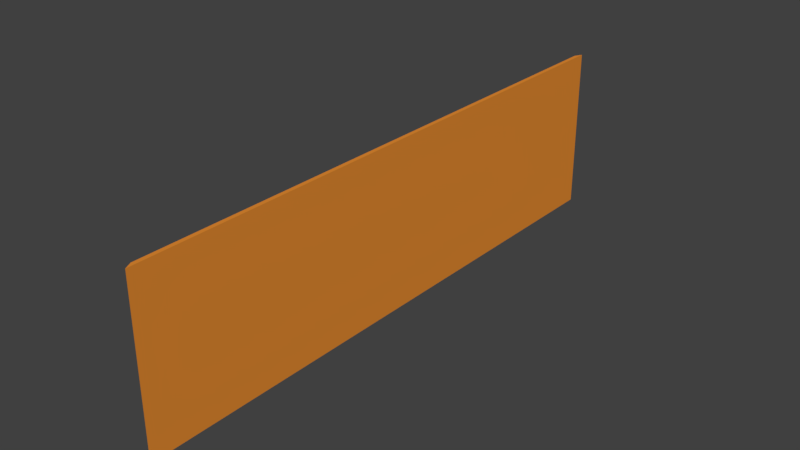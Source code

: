 # Source: largeBuildingBack.blend  (saved by Blender 2.77.0; exported with 4.5.12 LTS)
import bpy
from mathutils import Matrix  # noqa: F401  (used for matrix-valued properties, if any)

bpy.ops.wm.read_factory_settings(use_empty=True)
scene = bpy.context.scene
scene.name = 'Scene'

# ---- collections
col_collection_1 = bpy.data.collections.new('Collection 1'); scene.collection.children.link(col_collection_1)

# ---- materials (node trees are filled in below, after node groups)
mat_buildinglargemat = bpy.data.materials.new('BuildingLargeMat')
mat_buildinglargemat.alpha_threshold = 0.0
mat_buildinglargemat.use_transparent_shadow = False
mat_buildinglargemat.diffuse_color = (0.8, 0.2686, 0.03252, 1.0)
mat_buildinglargemat.roughness = 0.5
mat_buildinglargemat.line_color = (0.0, 0.0, 0.0, 1.0)

# ---- material node trees

# ---- world
world_world = bpy.data.worlds.new('World'); scene.world = world_world
world_world.color = (0.05088, 0.05088, 0.05088)
world_world.use_sun_shadow = False
world_world.sun_shadow_jitter_overblur = 0.0
world_world.cycles.sampling_method = 'MANUAL'

# ---- meshes
me_cube_002 = bpy.data.meshes.new('Cube.002')
me_cube_002.from_pydata([(0.9927, 1.349, -1.0), (0.9767, 1.318, -0.3333), (0.9767, 1.318, -1.0), (0.9927, 1.349, -0.3333), (1.0, -1.0, -0.3333), (0.9841, -0.9694, -1.0), (0.9841, -0.9694, -0.3333), (1.0, -1.0, -1.0)], [], [(5, 6, 1, 2), (4, 7, 0, 3), (1, 6, 4, 3), (0, 7, 5, 2), (5, 7, 4, 6), (1, 3, 0, 2)])
me_cube_002.materials.append(mat_buildinglargemat)
me_cube_002.use_remesh_preserve_volume = False
me_cube_002.use_remesh_preserve_attributes = False
me_cube_002.use_mirror_vertex_groups = False
me_cube_002.update()

# ---- objects
ob_largebuildingback = bpy.data.objects.new('largeBuildingBack', me_cube_002)

# ---- transforms, parenting, visibility, modifiers, constraints
ob_largebuildingback.location = (0.0, 0.0, 6.0)
ob_largebuildingback.scale = (6.0, 6.0, 6.0)
ob_largebuildingback.lock_rotations_4d = False
ob_largebuildingback.empty_display_type = 'ARROWS'
ob_largebuildingback.lineart.crease_threshold = 0.0

# ---- collection membership
col_collection_1.objects.link(ob_largebuildingback)

# ---- scene / render settings (as saved in the file)
scene.frame_start = 1; scene.frame_end = 250; scene.frame_set(1)
scene.render.engine = 'BLENDER_EEVEE_NEXT'
scene.render.resolution_percentage = 50
scene.render.dither_intensity = 0.0
scene.cycles.use_denoising = False
scene.cycles.samples = 128
scene.cycles.sampling_pattern = 'TABULATED_SOBOL'
scene.cycles.light_sampling_threshold = 0.0
scene.cycles.use_adaptive_sampling = False
scene.cycles.use_light_tree = False
scene.cycles.blur_glossy = 0.0
scene.cycles.sample_clamp_indirect = 0.0
scene.view_settings.view_transform = 'Standard'
bpy.context.view_layer.update()

# ---- added for rendering (the .blend has no active camera and no usable light): camera, sun
cam_auto = bpy.data.cameras.new('AutoCamera')
cam_auto.lens = 50.0
cam_auto.sensor_width = 36.0
cam_auto.clip_end = 1000.0
ob_auto_camera = bpy.data.objects.new('AutoCamera', cam_auto)
scene.collection.objects.link(ob_auto_camera)
ob_auto_camera.location = (19.484, -15.2186, 12.843)
ob_auto_camera.rotation_euler = (1.09748, -7.21219e-08, 0.694738)
scene.camera = ob_auto_camera
light_auto_sun = bpy.data.lights.new('AutoSun', 'SUN')
light_auto_sun.energy = 3.0
light_auto_sun.angle = 0.0523599
ob_auto_sun = bpy.data.objects.new('AutoSun', light_auto_sun)
scene.collection.objects.link(ob_auto_sun)
ob_auto_sun.rotation_euler = (0.872665, 0.174533, 0.523599)
bpy.context.view_layer.update()
